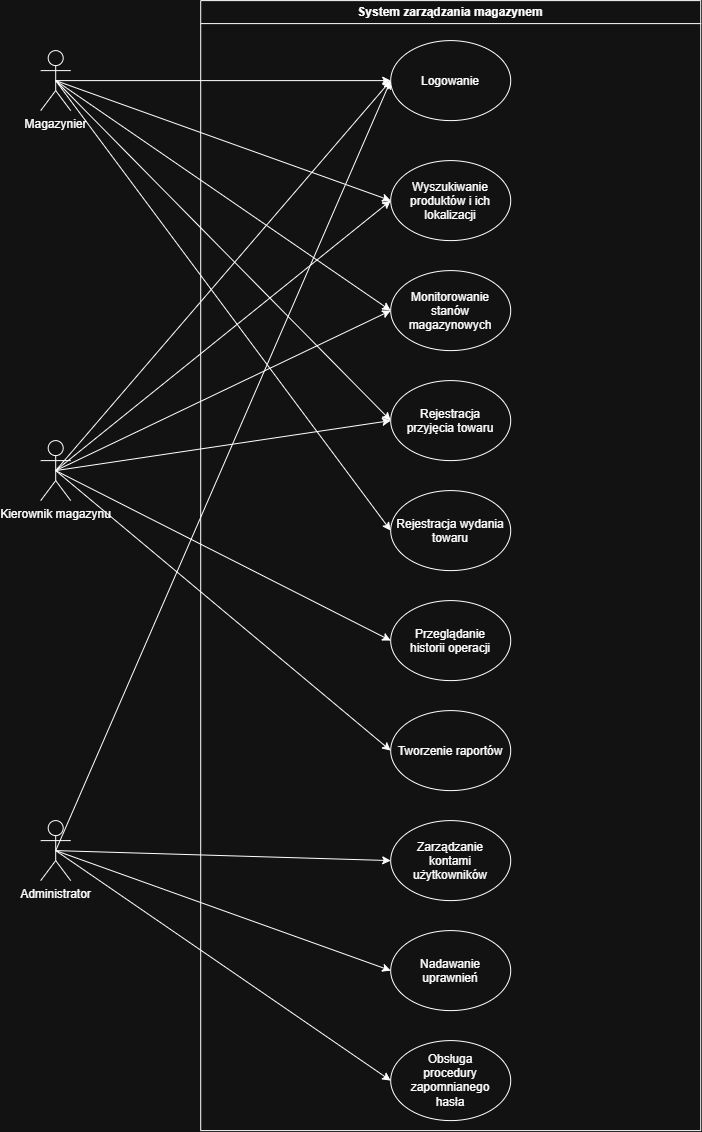

The diagram above was exported from draw.io. Its source (the exported page's mxGraphModel, read from the mxfile embedded in the PNG):
<mxGraphModel dx="2249" dy="1239" grid="1" gridSize="10" guides="1" tooltips="1" connect="1" arrows="1" fold="1" page="1" pageScale="1" pageWidth="827" pageHeight="1169" math="0" shadow="0">
  <root>
    <mxCell id="0" />
    <mxCell id="1" parent="0" />
    <mxCell id="VUGnStwEuypEQ2Yop991-32" edge="1" parent="1" source="VUGnStwEuypEQ2Yop991-1" style="edgeStyle=orthogonalEdgeStyle;rounded=0;orthogonalLoop=1;jettySize=auto;html=1;exitX=0.5;exitY=0.5;exitDx=0;exitDy=0;exitPerimeter=0;entryX=0;entryY=0.5;entryDx=0;entryDy=0;" target="VUGnStwEuypEQ2Yop991-14">
      <mxGeometry relative="1" as="geometry" />
    </mxCell>
    <mxCell id="VUGnStwEuypEQ2Yop991-34" edge="1" parent="1" source="VUGnStwEuypEQ2Yop991-1" style="rounded=0;orthogonalLoop=1;jettySize=auto;html=1;exitX=0.5;exitY=0.5;exitDx=0;exitDy=0;exitPerimeter=0;entryX=0;entryY=0.5;entryDx=0;entryDy=0;" target="VUGnStwEuypEQ2Yop991-15">
      <mxGeometry relative="1" as="geometry">
        <mxPoint x="220" y="200" as="targetPoint" />
      </mxGeometry>
    </mxCell>
    <mxCell id="VUGnStwEuypEQ2Yop991-37" edge="1" parent="1" source="VUGnStwEuypEQ2Yop991-1" style="rounded=0;orthogonalLoop=1;jettySize=auto;html=1;exitX=0.5;exitY=0.5;exitDx=0;exitDy=0;exitPerimeter=0;entryX=0;entryY=0.5;entryDx=0;entryDy=0;" target="VUGnStwEuypEQ2Yop991-16">
      <mxGeometry relative="1" as="geometry">
        <mxPoint x="220" y="250" as="targetPoint" />
      </mxGeometry>
    </mxCell>
    <mxCell id="VUGnStwEuypEQ2Yop991-39" edge="1" parent="1" source="VUGnStwEuypEQ2Yop991-1" style="rounded=0;orthogonalLoop=1;jettySize=auto;html=1;exitX=0.5;exitY=0.5;exitDx=0;exitDy=0;exitPerimeter=0;entryX=0;entryY=0.5;entryDx=0;entryDy=0;" target="VUGnStwEuypEQ2Yop991-17">
      <mxGeometry relative="1" as="geometry">
        <mxPoint x="200" y="330" as="targetPoint" />
      </mxGeometry>
    </mxCell>
    <mxCell id="VUGnStwEuypEQ2Yop991-41" edge="1" parent="1" source="VUGnStwEuypEQ2Yop991-1" style="rounded=0;orthogonalLoop=1;jettySize=auto;html=1;exitX=0.5;exitY=0.5;exitDx=0;exitDy=0;exitPerimeter=0;entryX=0;entryY=0.5;entryDx=0;entryDy=0;" target="VUGnStwEuypEQ2Yop991-18">
      <mxGeometry relative="1" as="geometry">
        <mxPoint x="180" y="280" as="targetPoint" />
      </mxGeometry>
    </mxCell>
    <mxCell id="VUGnStwEuypEQ2Yop991-1" parent="1" style="shape=umlActor;verticalLabelPosition=bottom;verticalAlign=top;html=1;" value="Magazynier&lt;div&gt;&lt;br&gt;&lt;/div&gt;" vertex="1">
      <mxGeometry height="60" width="30" x="90" y="90" as="geometry" />
    </mxCell>
    <mxCell id="VUGnStwEuypEQ2Yop991-35" edge="1" parent="1" source="VUGnStwEuypEQ2Yop991-2" style="rounded=0;orthogonalLoop=1;jettySize=auto;html=1;exitX=0.5;exitY=0.5;exitDx=0;exitDy=0;exitPerimeter=0;entryX=0;entryY=0.5;entryDx=0;entryDy=0;" target="VUGnStwEuypEQ2Yop991-14">
      <mxGeometry relative="1" as="geometry">
        <mxPoint x="230" y="360" as="targetPoint" />
      </mxGeometry>
    </mxCell>
    <mxCell id="VUGnStwEuypEQ2Yop991-36" edge="1" parent="1" source="VUGnStwEuypEQ2Yop991-2" style="rounded=0;orthogonalLoop=1;jettySize=auto;html=1;exitX=0.5;exitY=0.5;exitDx=0;exitDy=0;exitPerimeter=0;entryX=0;entryY=0.5;entryDx=0;entryDy=0;" target="VUGnStwEuypEQ2Yop991-15">
      <mxGeometry relative="1" as="geometry">
        <mxPoint x="320" y="370" as="targetPoint" />
      </mxGeometry>
    </mxCell>
    <mxCell id="VUGnStwEuypEQ2Yop991-38" edge="1" parent="1" source="VUGnStwEuypEQ2Yop991-2" style="rounded=0;orthogonalLoop=1;jettySize=auto;html=1;exitX=0.5;exitY=0.5;exitDx=0;exitDy=0;exitPerimeter=0;entryX=0;entryY=0.5;entryDx=0;entryDy=0;" target="VUGnStwEuypEQ2Yop991-16">
      <mxGeometry relative="1" as="geometry">
        <mxPoint x="240" y="510" as="targetPoint" />
      </mxGeometry>
    </mxCell>
    <mxCell id="VUGnStwEuypEQ2Yop991-40" edge="1" parent="1" source="VUGnStwEuypEQ2Yop991-2" style="rounded=0;orthogonalLoop=1;jettySize=auto;html=1;exitX=0.5;exitY=0.5;exitDx=0;exitDy=0;exitPerimeter=0;entryX=0;entryY=0.5;entryDx=0;entryDy=0;" target="VUGnStwEuypEQ2Yop991-17">
      <mxGeometry relative="1" as="geometry">
        <mxPoint x="350" y="510" as="targetPoint" />
      </mxGeometry>
    </mxCell>
    <mxCell id="VUGnStwEuypEQ2Yop991-43" edge="1" parent="1" source="VUGnStwEuypEQ2Yop991-2" style="rounded=0;orthogonalLoop=1;jettySize=auto;html=1;exitX=0.5;exitY=0.5;exitDx=0;exitDy=0;exitPerimeter=0;entryX=0;entryY=0.5;entryDx=0;entryDy=0;" target="VUGnStwEuypEQ2Yop991-19">
      <mxGeometry relative="1" as="geometry">
        <mxPoint x="190" y="630" as="targetPoint" />
      </mxGeometry>
    </mxCell>
    <mxCell id="VUGnStwEuypEQ2Yop991-44" edge="1" parent="1" source="VUGnStwEuypEQ2Yop991-2" style="rounded=0;orthogonalLoop=1;jettySize=auto;html=1;exitX=0.5;exitY=0.5;exitDx=0;exitDy=0;exitPerimeter=0;entryX=0;entryY=0.5;entryDx=0;entryDy=0;" target="VUGnStwEuypEQ2Yop991-20">
      <mxGeometry relative="1" as="geometry">
        <mxPoint x="130" y="660" as="targetPoint" />
      </mxGeometry>
    </mxCell>
    <mxCell id="VUGnStwEuypEQ2Yop991-2" parent="1" style="shape=umlActor;verticalLabelPosition=bottom;verticalAlign=top;html=1;" value="Kierownik magazynu&lt;div&gt;&amp;nbsp;&lt;div&gt;&lt;br&gt;&lt;/div&gt;&lt;/div&gt;" vertex="1">
      <mxGeometry height="60" width="30" x="90" y="480" as="geometry" />
    </mxCell>
    <mxCell id="VUGnStwEuypEQ2Yop991-33" edge="1" parent="1" source="VUGnStwEuypEQ2Yop991-3" style="rounded=0;orthogonalLoop=1;jettySize=auto;html=1;exitX=0.5;exitY=0.5;exitDx=0;exitDy=0;exitPerimeter=0;entryX=0;entryY=0.5;entryDx=0;entryDy=0;" target="VUGnStwEuypEQ2Yop991-14">
      <mxGeometry relative="1" as="geometry">
        <mxPoint x="170" y="830" as="targetPoint" />
      </mxGeometry>
    </mxCell>
    <mxCell id="VUGnStwEuypEQ2Yop991-45" edge="1" parent="1" source="VUGnStwEuypEQ2Yop991-3" style="rounded=0;orthogonalLoop=1;jettySize=auto;html=1;exitX=0.5;exitY=0.5;exitDx=0;exitDy=0;exitPerimeter=0;entryX=0;entryY=0.5;entryDx=0;entryDy=0;" target="VUGnStwEuypEQ2Yop991-21">
      <mxGeometry relative="1" as="geometry">
        <mxPoint x="200" y="910" as="targetPoint" />
      </mxGeometry>
    </mxCell>
    <mxCell id="VUGnStwEuypEQ2Yop991-46" edge="1" parent="1" source="VUGnStwEuypEQ2Yop991-3" style="rounded=0;orthogonalLoop=1;jettySize=auto;html=1;exitX=0.5;exitY=0.5;exitDx=0;exitDy=0;exitPerimeter=0;entryX=0;entryY=0.5;entryDx=0;entryDy=0;" target="VUGnStwEuypEQ2Yop991-22">
      <mxGeometry relative="1" as="geometry">
        <mxPoint x="380" y="1020" as="targetPoint" />
      </mxGeometry>
    </mxCell>
    <mxCell id="VUGnStwEuypEQ2Yop991-47" edge="1" parent="1" source="VUGnStwEuypEQ2Yop991-3" style="rounded=0;orthogonalLoop=1;jettySize=auto;html=1;exitX=0.5;exitY=0.5;exitDx=0;exitDy=0;exitPerimeter=0;entryX=0;entryY=0.5;entryDx=0;entryDy=0;" target="VUGnStwEuypEQ2Yop991-25">
      <mxGeometry relative="1" as="geometry">
        <mxPoint x="170" y="1020" as="targetPoint" />
      </mxGeometry>
    </mxCell>
    <mxCell id="VUGnStwEuypEQ2Yop991-3" parent="1" style="shape=umlActor;verticalLabelPosition=bottom;verticalAlign=top;html=1;" value="Administrator&lt;div&gt;&lt;br&gt;&lt;/div&gt;" vertex="1">
      <mxGeometry height="60" width="30" x="90" y="860" as="geometry" />
    </mxCell>
    <mxCell id="VUGnStwEuypEQ2Yop991-13" parent="1" style="swimlane;whiteSpace=wrap;html=1;" value="System zarządzania magazynem" vertex="1">
      <mxGeometry height="1130" width="500" x="250" y="40" as="geometry" />
    </mxCell>
    <mxCell id="VUGnStwEuypEQ2Yop991-14" parent="VUGnStwEuypEQ2Yop991-13" style="ellipse;whiteSpace=wrap;html=1;shapeInside=1;" value="Logowanie&lt;div&gt;&lt;br/&gt;&lt;/div&gt;" vertex="1">
      <mxGeometry height="80" width="120" x="190" y="40" as="geometry" />
    </mxCell>
    <mxCell id="VUGnStwEuypEQ2Yop991-15" parent="VUGnStwEuypEQ2Yop991-13" style="ellipse;whiteSpace=wrap;html=1;shapeInside=1;" value="Wyszukiwanie produktów i ich lokalizacji&lt;div&gt;&lt;br/&gt;&lt;/div&gt;" vertex="1">
      <mxGeometry height="80" width="120" x="190" y="160" as="geometry" />
    </mxCell>
    <mxCell id="VUGnStwEuypEQ2Yop991-16" parent="VUGnStwEuypEQ2Yop991-13" style="ellipse;whiteSpace=wrap;html=1;shapeInside=1;" value="Monitorowanie stanów magazynowych" vertex="1">
      <mxGeometry height="80" width="120" x="190" y="270" as="geometry" />
    </mxCell>
    <mxCell id="VUGnStwEuypEQ2Yop991-17" parent="VUGnStwEuypEQ2Yop991-13" style="ellipse;whiteSpace=wrap;html=1;shapeInside=1;" value="Rejestracja przyjęcia towaru" vertex="1">
      <mxGeometry height="80" width="120" x="190" y="380" as="geometry" />
    </mxCell>
    <mxCell id="VUGnStwEuypEQ2Yop991-18" parent="VUGnStwEuypEQ2Yop991-13" style="ellipse;whiteSpace=wrap;html=1;shapeInside=1;" value="Rejestracja wydania towaru" vertex="1">
      <mxGeometry height="80" width="120" x="190" y="490" as="geometry" />
    </mxCell>
    <mxCell id="VUGnStwEuypEQ2Yop991-19" parent="VUGnStwEuypEQ2Yop991-13" style="ellipse;whiteSpace=wrap;html=1;shapeInside=1;" value="Przeglądanie historii operacji&lt;div&gt;&lt;br/&gt;&lt;/div&gt;" vertex="1">
      <mxGeometry height="80" width="120" x="190" y="600" as="geometry" />
    </mxCell>
    <mxCell id="VUGnStwEuypEQ2Yop991-20" parent="VUGnStwEuypEQ2Yop991-13" style="ellipse;whiteSpace=wrap;html=1;shapeInside=1;" value="Tworzenie raportów&lt;div&gt;&lt;br/&gt;&lt;/div&gt;" vertex="1">
      <mxGeometry height="80" width="120" x="190" y="710" as="geometry" />
    </mxCell>
    <mxCell id="VUGnStwEuypEQ2Yop991-21" parent="VUGnStwEuypEQ2Yop991-13" style="ellipse;whiteSpace=wrap;html=1;shapeInside=1;" value="Zarządzanie kontami użytkowników" vertex="1">
      <mxGeometry height="80" width="120" x="190" y="820" as="geometry" />
    </mxCell>
    <mxCell id="VUGnStwEuypEQ2Yop991-22" parent="VUGnStwEuypEQ2Yop991-13" style="ellipse;whiteSpace=wrap;html=1;shapeInside=1;" value="Nadawanie uprawnień" vertex="1">
      <mxGeometry height="80" width="120" x="190" y="930" as="geometry" />
    </mxCell>
    <mxCell id="VUGnStwEuypEQ2Yop991-25" parent="VUGnStwEuypEQ2Yop991-13" style="ellipse;whiteSpace=wrap;html=1;shapeInside=1;" value="Obsługa procedury zapomnianego hasła" vertex="1">
      <mxGeometry height="80" width="120" x="190" y="1040" as="geometry" />
    </mxCell>
  </root>
</mxGraphModel>